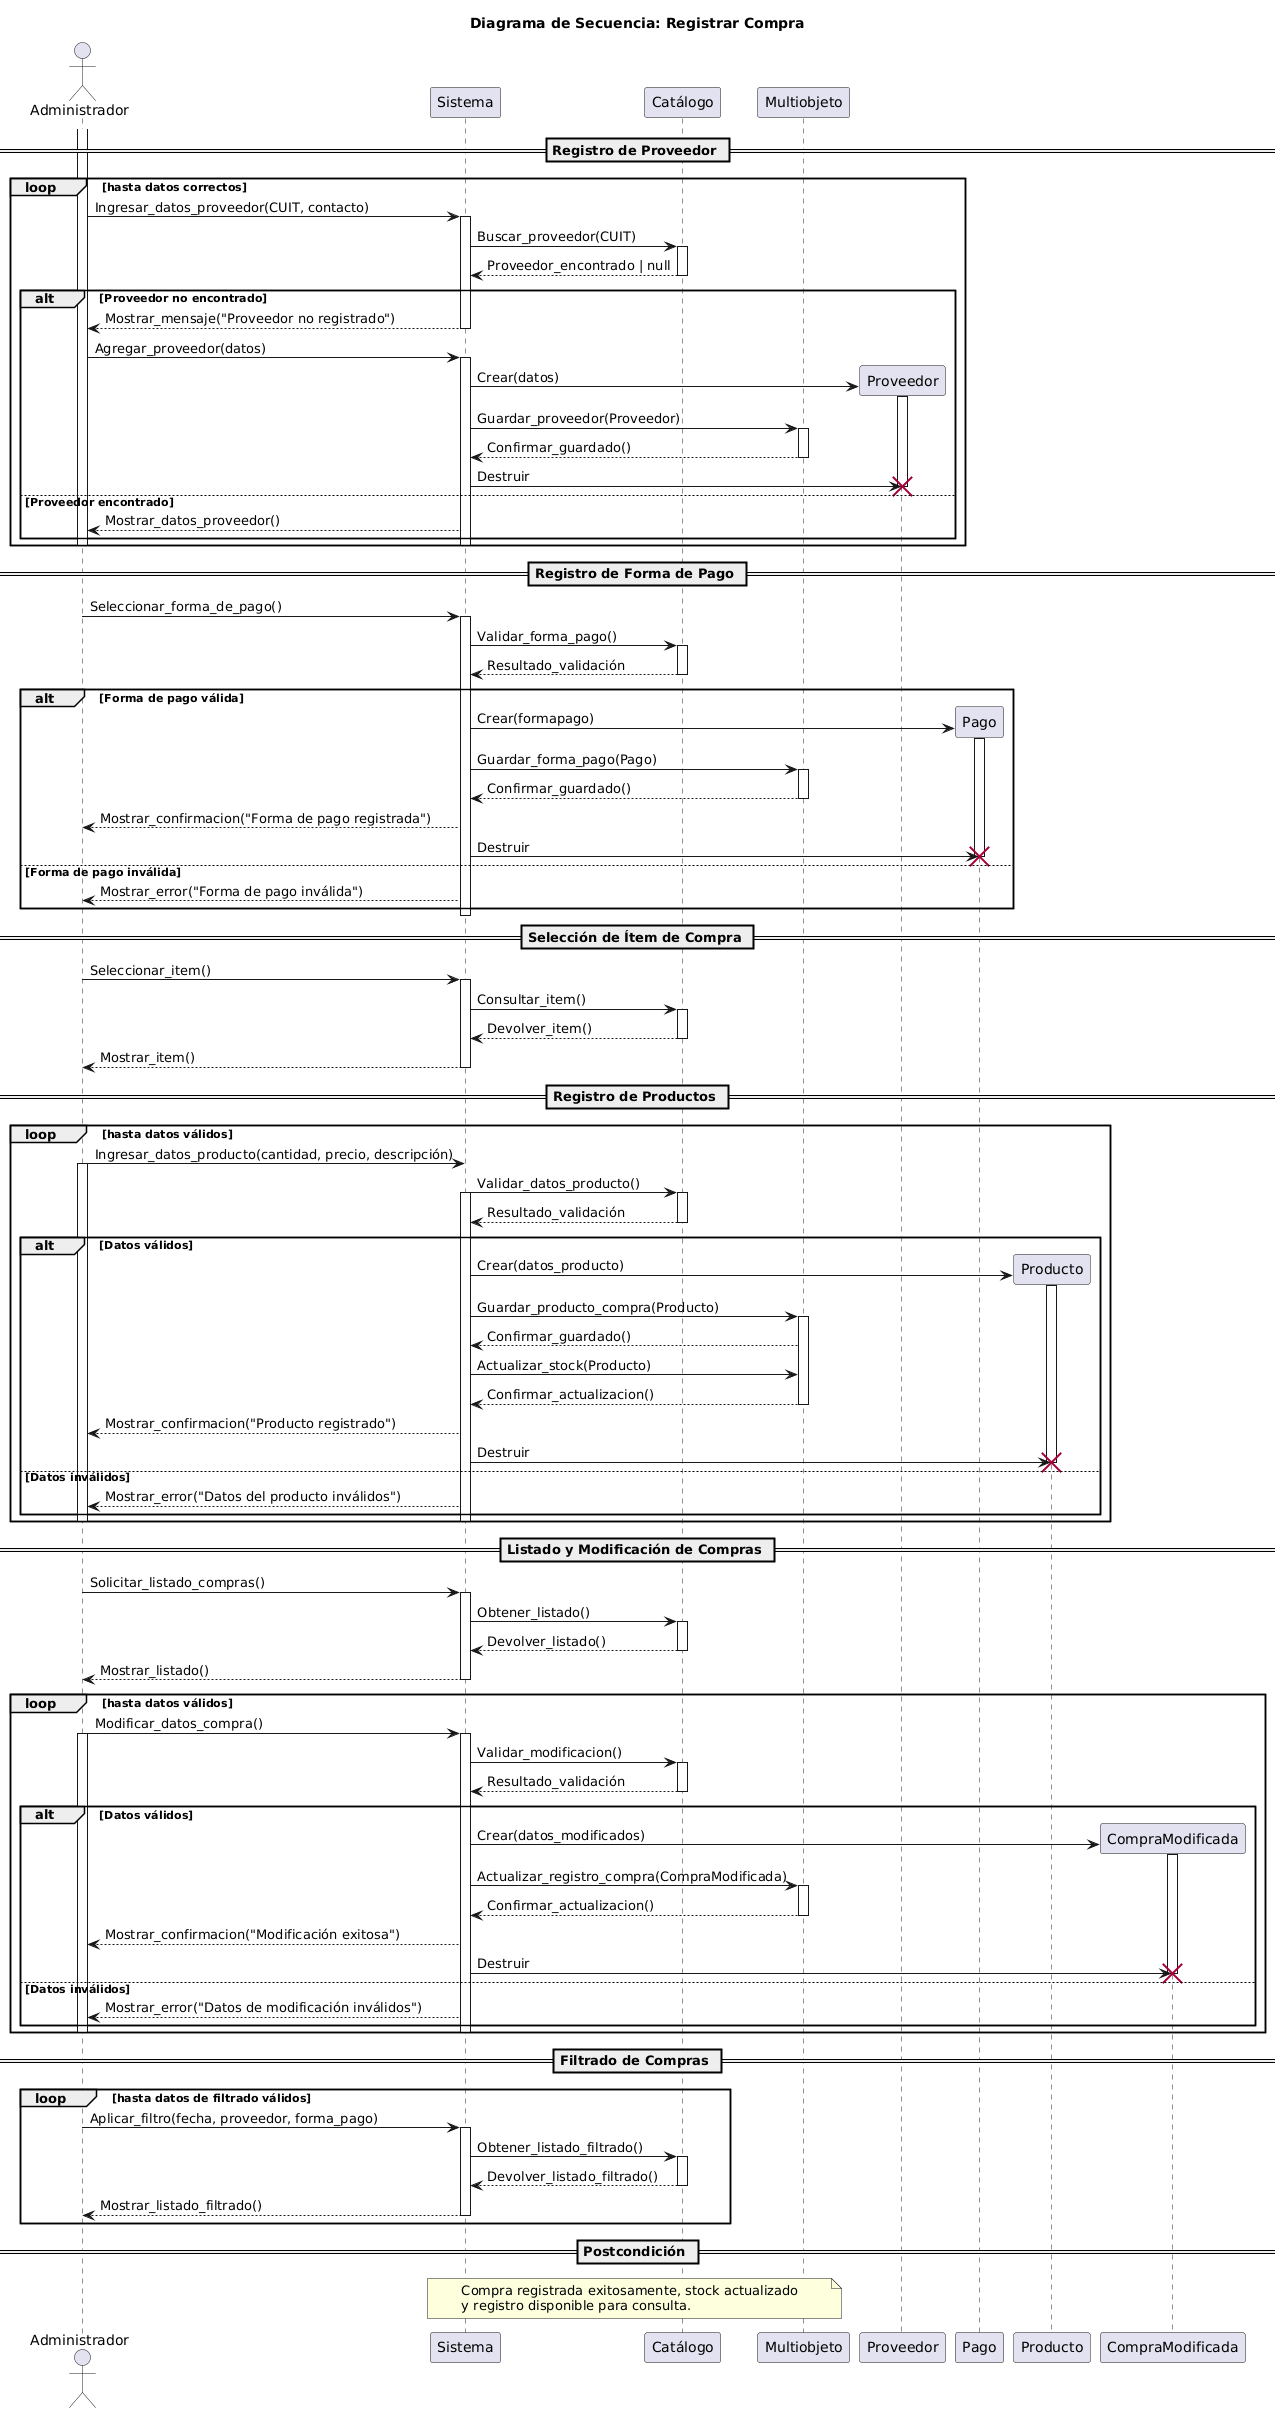

The diagram above was rendered by PlantUML. Its source (embedded in the PNG):
@startuml
title Diagrama de Secuencia: Registrar Compra

actor Administrador
participant Sistema
participant "Catálogo" as Cat
participant "Multiobjeto" as MULT

== Registro de Proveedor ==
loop hasta datos correctos
    activate Administrador
    Administrador -> Sistema: Ingresar_datos_proveedor(CUIT, contacto)
    activate Sistema
    Sistema -> Cat: Buscar_proveedor(CUIT)
    activate Cat
    Cat --> Sistema: Proveedor_encontrado | null
    deactivate Cat

    alt Proveedor no encontrado
        Sistema --> Administrador: Mostrar_mensaje("Proveedor no registrado")
        deactivate Sistema

        Administrador -> Sistema: Agregar_proveedor(datos)
        activate Sistema
        create Proveedor
        Sistema -> Proveedor: Crear(datos)
        activate Proveedor
        Sistema -> MULT: Guardar_proveedor(Proveedor)
        activate MULT
        MULT --> Sistema: Confirmar_guardado()
        deactivate MULT
        Sistema -> Proveedor !!: Destruir
        deactivate Proveedor
    else Proveedor encontrado
        Sistema --> Administrador: Mostrar_datos_proveedor()
    end
    deactivate Sistema
    deactivate Administrador
end

== Registro de Forma de Pago ==
activate Administrador
Administrador -> Sistema: Seleccionar_forma_de_pago()
activate Sistema
Sistema -> Cat: Validar_forma_pago()
activate Cat
Cat --> Sistema: Resultado_validación
deactivate Cat

alt Forma de pago válida
    create Pago
    Sistema -> Pago: Crear(formapago)
    activate Pago
    Sistema -> MULT: Guardar_forma_pago(Pago)
    activate MULT
    MULT --> Sistema: Confirmar_guardado()
    deactivate MULT
    Sistema --> Administrador: Mostrar_confirmacion("Forma de pago registrada")
    Sistema -> Pago !!: Destruir
    deactivate Pago
else Forma de pago inválida
    Sistema --> Administrador: Mostrar_error("Forma de pago inválida")
end
deactivate Sistema
deactivate Administrador

== Selección de Ítem de Compra ==
activate Administrador
Administrador -> Sistema: Seleccionar_item()
activate Sistema
Sistema -> Cat: Consultar_item()
activate Cat
Cat --> Sistema: Devolver_item()
deactivate Cat
Sistema --> Administrador: Mostrar_item()
deactivate Sistema
deactivate Administrador

== Registro de Productos ==
loop hasta datos válidos
    
    Administrador -> Sistema: Ingresar_datos_producto(cantidad, precio, descripción)
    activate Administrador
    Sistema -> Cat: Validar_datos_producto()
    activate Sistema
    activate Cat
    Cat --> Sistema: Resultado_validación
    deactivate Cat
    alt Datos válidos
        create Producto
        Sistema -> Producto: Crear(datos_producto)
        activate Producto
        Sistema -> MULT: Guardar_producto_compra(Producto)
        activate MULT
        MULT --> Sistema: Confirmar_guardado()
        Sistema -> MULT: Actualizar_stock(Producto)
        MULT --> Sistema: Confirmar_actualizacion()
        deactivate MULT
        Sistema --> Administrador: Mostrar_confirmacion("Producto registrado")
        Sistema -> Producto !!: Destruir
        deactivate Producto
    else Datos inválidos
        Sistema --> Administrador: Mostrar_error("Datos del producto inválidos")
    end
    deactivate Sistema
    deactivate Administrador
end

== Listado y Modificación de Compras ==
activate Administrador
Administrador -> Sistema: Solicitar_listado_compras()
activate Sistema
Sistema -> Cat: Obtener_listado()
activate Cat
Cat --> Sistema: Devolver_listado()
deactivate Cat
Sistema --> Administrador: Mostrar_listado()
deactivate Sistema
deactivate Administrador

loop hasta datos válidos
    
    Administrador -> Sistema: Modificar_datos_compra()
    activate Administrador
    activate Sistema
    Sistema -> Cat: Validar_modificacion()
    activate Cat
    Cat --> Sistema: Resultado_validación
    deactivate Cat

    alt Datos válidos
        create CompraModificada
        Sistema -> CompraModificada: Crear(datos_modificados)
        activate CompraModificada
        Sistema -> MULT: Actualizar_registro_compra(CompraModificada)
        activate MULT
        MULT --> Sistema: Confirmar_actualizacion()
        deactivate MULT
        Sistema --> Administrador: Mostrar_confirmacion("Modificación exitosa")
        Sistema -> CompraModificada !!: Destruir
        deactivate CompraModificada
    else Datos inválidos
        Sistema --> Administrador: Mostrar_error("Datos de modificación inválidos")
    end
    deactivate Sistema
    deactivate Administrador
end

== Filtrado de Compras ==
loop hasta datos de filtrado válidos
    activate Administrador
    Administrador -> Sistema: Aplicar_filtro(fecha, proveedor, forma_pago)
    activate Sistema
    Sistema -> Cat: Obtener_listado_filtrado()
    activate Cat
    Cat --> Sistema: Devolver_listado_filtrado()
    deactivate Cat
    Sistema --> Administrador: Mostrar_listado_filtrado()
    deactivate Sistema
    deactivate Administrador
end

== Postcondición ==
note over Sistema, MULT
Compra registrada exitosamente, stock actualizado
y registro disponible para consulta.
end note
@enduml